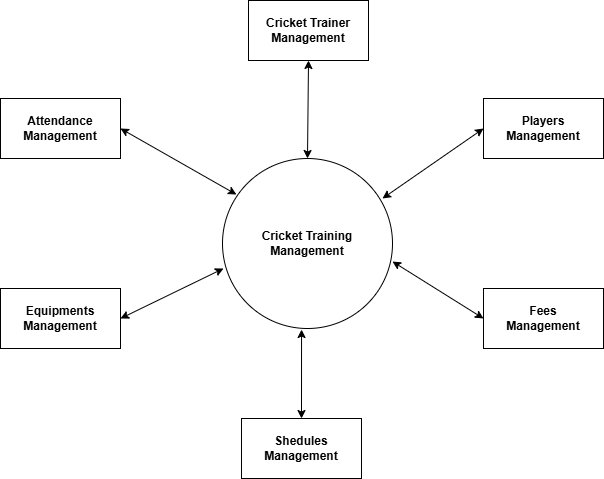

The diagram above was exported from draw.io. Its source (the exported page's mxGraphModel, read from the mxfile embedded in the PNG):
<mxGraphModel dx="528" dy="607" grid="1" gridSize="10" guides="1" tooltips="1" connect="1" arrows="1" fold="1" page="1" pageScale="1" pageWidth="850" pageHeight="1100" math="0" shadow="0">
  <root>
    <mxCell id="0" />
    <mxCell id="1" parent="0" />
    <mxCell id="Ojq-S1C5orBAQqGWEpBR-59" value="&lt;div&gt;&lt;b&gt;Cricket Training &lt;br&gt;&lt;/b&gt;&lt;/div&gt;&lt;div&gt;&lt;b&gt;Management&lt;br&gt;&lt;/b&gt;&lt;/div&gt;" style="ellipse;whiteSpace=wrap;html=1;aspect=fixed;" vertex="1" parent="1">
      <mxGeometry x="340" y="180" width="170" height="170" as="geometry" />
    </mxCell>
    <mxCell id="Ojq-S1C5orBAQqGWEpBR-60" value="&lt;div&gt;&lt;b&gt;Cricket Trainer&lt;/b&gt;&lt;/div&gt;&lt;div&gt;&lt;b&gt;Management&lt;br&gt;&lt;/b&gt;&lt;/div&gt;" style="rounded=0;whiteSpace=wrap;html=1;" vertex="1" parent="1">
      <mxGeometry x="366" y="22" width="120" height="60" as="geometry" />
    </mxCell>
    <mxCell id="Ojq-S1C5orBAQqGWEpBR-61" value="&lt;div&gt;&lt;b&gt;Players&lt;/b&gt;&lt;/div&gt;&lt;div&gt;&lt;b&gt;Management&lt;br&gt;&lt;/b&gt;&lt;/div&gt;" style="rounded=0;whiteSpace=wrap;html=1;" vertex="1" parent="1">
      <mxGeometry x="601" y="120" width="120" height="60" as="geometry" />
    </mxCell>
    <mxCell id="Ojq-S1C5orBAQqGWEpBR-62" value="&lt;div&gt;&lt;b&gt;Fees&lt;/b&gt;&lt;/div&gt;&lt;div&gt;&lt;b&gt;Management&lt;br&gt;&lt;/b&gt;&lt;/div&gt;" style="rounded=0;whiteSpace=wrap;html=1;" vertex="1" parent="1">
      <mxGeometry x="601" y="310" width="120" height="60" as="geometry" />
    </mxCell>
    <mxCell id="Ojq-S1C5orBAQqGWEpBR-63" value="&lt;div&gt;&lt;b&gt;Shedules&lt;/b&gt;&lt;/div&gt;&lt;div&gt;&lt;b&gt;Management&lt;br&gt;&lt;/b&gt;&lt;/div&gt;" style="rounded=0;whiteSpace=wrap;html=1;" vertex="1" parent="1">
      <mxGeometry x="359" y="440" width="120" height="60" as="geometry" />
    </mxCell>
    <mxCell id="Ojq-S1C5orBAQqGWEpBR-64" value="&lt;div&gt;&lt;b&gt;Equipments&lt;/b&gt;&lt;/div&gt;&lt;div&gt;&lt;b&gt;Management&lt;br&gt;&lt;/b&gt;&lt;/div&gt;" style="rounded=0;whiteSpace=wrap;html=1;" vertex="1" parent="1">
      <mxGeometry x="118" y="310" width="120" height="60" as="geometry" />
    </mxCell>
    <mxCell id="Ojq-S1C5orBAQqGWEpBR-65" value="&lt;div&gt;&lt;b&gt;Attendance&lt;/b&gt;&lt;/div&gt;&lt;div&gt;&lt;b&gt;Management&lt;br&gt;&lt;/b&gt;&lt;/div&gt;" style="rounded=0;whiteSpace=wrap;html=1;" vertex="1" parent="1">
      <mxGeometry x="118" y="120" width="120" height="60" as="geometry" />
    </mxCell>
    <mxCell id="Ojq-S1C5orBAQqGWEpBR-66" value="" style="endArrow=classic;startArrow=classic;html=1;rounded=0;exitX=0.5;exitY=0;exitDx=0;exitDy=0;entryX=0.5;entryY=1;entryDx=0;entryDy=0;" edge="1" parent="1" source="Ojq-S1C5orBAQqGWEpBR-59" target="Ojq-S1C5orBAQqGWEpBR-60">
      <mxGeometry width="50" height="50" relative="1" as="geometry">
        <mxPoint x="375" y="120" as="sourcePoint" />
        <mxPoint x="425" y="70" as="targetPoint" />
      </mxGeometry>
    </mxCell>
    <mxCell id="Ojq-S1C5orBAQqGWEpBR-67" value="" style="endArrow=classic;startArrow=classic;html=1;rounded=0;exitX=0.5;exitY=0;exitDx=0;exitDy=0;entryX=0;entryY=0.5;entryDx=0;entryDy=0;" edge="1" parent="1" target="Ojq-S1C5orBAQqGWEpBR-61">
      <mxGeometry width="50" height="50" relative="1" as="geometry">
        <mxPoint x="500" y="220" as="sourcePoint" />
        <mxPoint x="500" y="110" as="targetPoint" />
      </mxGeometry>
    </mxCell>
    <mxCell id="Ojq-S1C5orBAQqGWEpBR-68" value="" style="endArrow=classic;startArrow=classic;html=1;rounded=0;exitX=1;exitY=0.606;exitDx=0;exitDy=0;entryX=0;entryY=0.5;entryDx=0;entryDy=0;exitPerimeter=0;" edge="1" parent="1" source="Ojq-S1C5orBAQqGWEpBR-59" target="Ojq-S1C5orBAQqGWEpBR-62">
      <mxGeometry width="50" height="50" relative="1" as="geometry">
        <mxPoint x="500" y="290" as="sourcePoint" />
        <mxPoint x="650" y="220" as="targetPoint" />
      </mxGeometry>
    </mxCell>
    <mxCell id="Ojq-S1C5orBAQqGWEpBR-69" value="" style="endArrow=classic;startArrow=classic;html=1;rounded=0;exitX=0.465;exitY=1.006;exitDx=0;exitDy=0;entryX=0.5;entryY=0;entryDx=0;entryDy=0;exitPerimeter=0;" edge="1" parent="1" source="Ojq-S1C5orBAQqGWEpBR-59" target="Ojq-S1C5orBAQqGWEpBR-63">
      <mxGeometry width="50" height="50" relative="1" as="geometry">
        <mxPoint x="421" y="350" as="sourcePoint" />
        <mxPoint x="411" y="440" as="targetPoint" />
      </mxGeometry>
    </mxCell>
    <mxCell id="Ojq-S1C5orBAQqGWEpBR-70" value="" style="endArrow=classic;startArrow=classic;html=1;rounded=0;exitX=0.082;exitY=0.212;exitDx=0;exitDy=0;entryX=1;entryY=0.5;entryDx=0;entryDy=0;exitPerimeter=0;" edge="1" parent="1" source="Ojq-S1C5orBAQqGWEpBR-59" target="Ojq-S1C5orBAQqGWEpBR-65">
      <mxGeometry width="50" height="50" relative="1" as="geometry">
        <mxPoint x="210" y="248" as="sourcePoint" />
        <mxPoint x="211" y="150" as="targetPoint" />
      </mxGeometry>
    </mxCell>
    <mxCell id="Ojq-S1C5orBAQqGWEpBR-71" value="" style="endArrow=classic;startArrow=classic;html=1;rounded=0;exitX=0.006;exitY=0.647;exitDx=0;exitDy=0;entryX=1;entryY=0.5;entryDx=0;entryDy=0;exitPerimeter=0;" edge="1" parent="1" source="Ojq-S1C5orBAQqGWEpBR-59" target="Ojq-S1C5orBAQqGWEpBR-64">
      <mxGeometry width="50" height="50" relative="1" as="geometry">
        <mxPoint x="326" y="396" as="sourcePoint" />
        <mxPoint x="210" y="330" as="targetPoint" />
      </mxGeometry>
    </mxCell>
  </root>
</mxGraphModel>